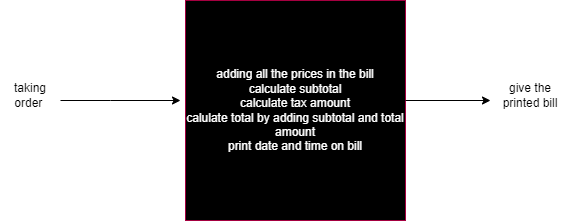

The diagram above was exported from draw.io. Its source (the exported page's mxGraphModel, read from the mxfile embedded in the PNG):
<mxGraphModel dx="1038" dy="579" grid="1" gridSize="10" guides="1" tooltips="1" connect="1" arrows="1" fold="1" page="1" pageScale="1" pageWidth="850" pageHeight="1100" math="0" shadow="0">
  <root>
    <mxCell id="0" />
    <mxCell id="1" parent="0" />
    <mxCell id="0kgNywmhDw5kBQpKSWVY-1" value="adding all the prices in the bill&lt;br&gt;calculate subtotal&lt;br&gt;calculate tax amount&lt;br&gt;calulate total by adding subtotal and total amount&lt;br&gt;print date and time on bill&lt;br&gt;" style="whiteSpace=wrap;html=1;aspect=fixed;strokeColor=#A50040;fillColor=#000000;fontColor=#ffffff;" vertex="1" parent="1">
      <mxGeometry x="315" y="150" width="220" height="220" as="geometry" />
    </mxCell>
    <mxCell id="0kgNywmhDw5kBQpKSWVY-5" value="" style="endArrow=classic;html=1;rounded=0;" edge="1" parent="1">
      <mxGeometry width="50" height="50" relative="1" as="geometry">
        <mxPoint x="190" y="250" as="sourcePoint" />
        <mxPoint x="310" y="250" as="targetPoint" />
        <Array as="points">
          <mxPoint x="240" y="250" />
        </Array>
      </mxGeometry>
    </mxCell>
    <mxCell id="0kgNywmhDw5kBQpKSWVY-6" value="taking order&amp;nbsp;" style="text;html=1;strokeColor=none;fillColor=none;align=center;verticalAlign=middle;whiteSpace=wrap;rounded=0;" vertex="1" parent="1">
      <mxGeometry x="130" y="230" width="60" height="30" as="geometry" />
    </mxCell>
    <mxCell id="0kgNywmhDw5kBQpKSWVY-7" value="give the printed bill" style="text;html=1;strokeColor=none;fillColor=none;align=center;verticalAlign=middle;whiteSpace=wrap;rounded=0;" vertex="1" parent="1">
      <mxGeometry x="630" y="230" width="60" height="30" as="geometry" />
    </mxCell>
    <mxCell id="0kgNywmhDw5kBQpKSWVY-8" value="" style="endArrow=classic;html=1;rounded=0;" edge="1" parent="1">
      <mxGeometry width="50" height="50" relative="1" as="geometry">
        <mxPoint x="535" y="250" as="sourcePoint" />
        <mxPoint x="620" y="250" as="targetPoint" />
      </mxGeometry>
    </mxCell>
  </root>
</mxGraphModel>